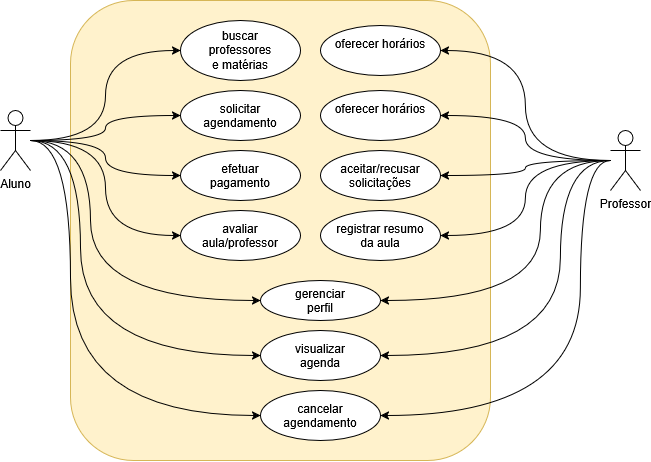

The diagram above was exported from draw.io. Its source (the exported page's mxGraphModel, read from the mxfile embedded in the PNG):
<mxGraphModel dx="968" dy="489" grid="1" gridSize="10" guides="1" tooltips="1" connect="1" arrows="1" fold="1" page="1" pageScale="1" pageWidth="850" pageHeight="1100" math="0" shadow="0">
  <root>
    <mxCell id="0" />
    <mxCell id="1" parent="0" />
    <mxCell id="wvUksrsK3cLU2M6gnYmh-6" parent="1" style="rounded=1;whiteSpace=wrap;html=1;fillColor=#fff2cc;strokeColor=#d6b656;" value="" vertex="1">
      <mxGeometry height="460" width="420" x="140" y="40" as="geometry" />
    </mxCell>
    <mxCell id="wvUksrsK3cLU2M6gnYmh-1" parent="1" style="ellipse;whiteSpace=wrap;html=1;shapeInside=1;rounded=1;" value="buscar professores&lt;br&gt;e matérias" vertex="1">
      <mxGeometry height="60" width="120" x="250" y="60" as="geometry" />
    </mxCell>
    <mxCell id="6WsJ_GajhXw17aFHTVeJ-14" edge="1" parent="1" source="wvUksrsK3cLU2M6gnYmh-2" style="edgeStyle=orthogonalEdgeStyle;rounded=1;orthogonalLoop=1;jettySize=auto;html=1;entryX=0;entryY=0.5;entryDx=0;entryDy=0;curved=1;" target="wvUksrsK3cLU2M6gnYmh-1">
      <mxGeometry relative="1" as="geometry" />
    </mxCell>
    <mxCell id="6WsJ_GajhXw17aFHTVeJ-17" edge="1" parent="1" source="wvUksrsK3cLU2M6gnYmh-2" style="edgeStyle=orthogonalEdgeStyle;rounded=1;orthogonalLoop=1;jettySize=auto;html=1;entryX=0;entryY=0.5;entryDx=0;entryDy=0;curved=1;" target="wvUksrsK3cLU2M6gnYmh-8">
      <mxGeometry relative="1" as="geometry" />
    </mxCell>
    <mxCell id="6WsJ_GajhXw17aFHTVeJ-18" edge="1" parent="1" source="wvUksrsK3cLU2M6gnYmh-2" style="edgeStyle=orthogonalEdgeStyle;rounded=1;orthogonalLoop=1;jettySize=auto;html=1;entryX=0;entryY=0.5;entryDx=0;entryDy=0;curved=1;" target="6WsJ_GajhXw17aFHTVeJ-2">
      <mxGeometry relative="1" as="geometry" />
    </mxCell>
    <mxCell id="6WsJ_GajhXw17aFHTVeJ-19" edge="1" parent="1" source="wvUksrsK3cLU2M6gnYmh-2" style="edgeStyle=orthogonalEdgeStyle;rounded=1;orthogonalLoop=1;jettySize=auto;html=1;entryX=0;entryY=0.5;entryDx=0;entryDy=0;curved=1;" target="6WsJ_GajhXw17aFHTVeJ-3">
      <mxGeometry relative="1" as="geometry" />
    </mxCell>
    <mxCell id="6WsJ_GajhXw17aFHTVeJ-21" edge="1" parent="1" source="wvUksrsK3cLU2M6gnYmh-2" style="edgeStyle=orthogonalEdgeStyle;shape=connector;curved=1;rounded=1;orthogonalLoop=1;jettySize=auto;html=1;entryX=0;entryY=0.5;entryDx=0;entryDy=0;strokeColor=default;align=center;verticalAlign=middle;fontFamily=Helvetica;fontSize=11;fontColor=default;labelBackgroundColor=default;endArrow=classic;" target="6WsJ_GajhXw17aFHTVeJ-4">
      <mxGeometry relative="1" as="geometry">
        <Array as="points">
          <mxPoint x="160" y="180" />
          <mxPoint x="160" y="340" />
        </Array>
      </mxGeometry>
    </mxCell>
    <mxCell id="6WsJ_GajhXw17aFHTVeJ-22" edge="1" parent="1" source="wvUksrsK3cLU2M6gnYmh-2" style="edgeStyle=orthogonalEdgeStyle;shape=connector;curved=1;rounded=1;orthogonalLoop=1;jettySize=auto;html=1;entryX=0;entryY=0.5;entryDx=0;entryDy=0;strokeColor=default;align=center;verticalAlign=middle;fontFamily=Helvetica;fontSize=11;fontColor=default;labelBackgroundColor=default;endArrow=classic;" target="6WsJ_GajhXw17aFHTVeJ-5">
      <mxGeometry relative="1" as="geometry">
        <Array as="points">
          <mxPoint x="150" y="180" />
          <mxPoint x="150" y="395" />
        </Array>
      </mxGeometry>
    </mxCell>
    <mxCell id="6WsJ_GajhXw17aFHTVeJ-23" edge="1" parent="1" source="wvUksrsK3cLU2M6gnYmh-2" style="edgeStyle=orthogonalEdgeStyle;shape=connector;curved=1;rounded=1;orthogonalLoop=1;jettySize=auto;html=1;entryX=0;entryY=0.5;entryDx=0;entryDy=0;strokeColor=default;align=center;verticalAlign=middle;fontFamily=Helvetica;fontSize=11;fontColor=default;labelBackgroundColor=default;endArrow=classic;" target="6WsJ_GajhXw17aFHTVeJ-6">
      <mxGeometry relative="1" as="geometry">
        <Array as="points">
          <mxPoint x="140" y="180" />
          <mxPoint x="140" y="455" />
        </Array>
      </mxGeometry>
    </mxCell>
    <mxCell id="wvUksrsK3cLU2M6gnYmh-2" parent="1" style="shape=umlActor;verticalLabelPosition=bottom;verticalAlign=top;html=1;outlineConnect=0;rounded=1;" value="Aluno" vertex="1">
      <mxGeometry height="60" width="30" x="70" y="150" as="geometry" />
    </mxCell>
    <mxCell id="6WsJ_GajhXw17aFHTVeJ-24" edge="1" parent="1" source="wvUksrsK3cLU2M6gnYmh-7" style="edgeStyle=orthogonalEdgeStyle;shape=connector;curved=1;rounded=1;orthogonalLoop=1;jettySize=auto;html=1;entryX=1;entryY=0.5;entryDx=0;entryDy=0;strokeColor=default;align=center;verticalAlign=middle;fontFamily=Helvetica;fontSize=11;fontColor=default;labelBackgroundColor=default;endArrow=classic;" target="6WsJ_GajhXw17aFHTVeJ-7">
      <mxGeometry relative="1" as="geometry" />
    </mxCell>
    <mxCell id="6WsJ_GajhXw17aFHTVeJ-25" edge="1" parent="1" source="wvUksrsK3cLU2M6gnYmh-7" style="edgeStyle=orthogonalEdgeStyle;shape=connector;curved=1;rounded=1;orthogonalLoop=1;jettySize=auto;html=1;entryX=1;entryY=0.5;entryDx=0;entryDy=0;strokeColor=default;align=center;verticalAlign=middle;fontFamily=Helvetica;fontSize=11;fontColor=default;labelBackgroundColor=default;endArrow=classic;" target="6WsJ_GajhXw17aFHTVeJ-11">
      <mxGeometry relative="1" as="geometry" />
    </mxCell>
    <mxCell id="6WsJ_GajhXw17aFHTVeJ-26" edge="1" parent="1" source="wvUksrsK3cLU2M6gnYmh-7" style="edgeStyle=orthogonalEdgeStyle;shape=connector;curved=1;rounded=1;orthogonalLoop=1;jettySize=auto;html=1;entryX=1;entryY=0.5;entryDx=0;entryDy=0;strokeColor=default;align=center;verticalAlign=middle;fontFamily=Helvetica;fontSize=11;fontColor=default;labelBackgroundColor=default;endArrow=classic;" target="6WsJ_GajhXw17aFHTVeJ-12">
      <mxGeometry relative="1" as="geometry" />
    </mxCell>
    <mxCell id="6WsJ_GajhXw17aFHTVeJ-27" edge="1" parent="1" source="wvUksrsK3cLU2M6gnYmh-7" style="edgeStyle=orthogonalEdgeStyle;shape=connector;curved=1;rounded=1;orthogonalLoop=1;jettySize=auto;html=1;entryX=1;entryY=0.5;entryDx=0;entryDy=0;strokeColor=default;align=center;verticalAlign=middle;fontFamily=Helvetica;fontSize=11;fontColor=default;labelBackgroundColor=default;endArrow=classic;" target="6WsJ_GajhXw17aFHTVeJ-13">
      <mxGeometry relative="1" as="geometry" />
    </mxCell>
    <mxCell id="6WsJ_GajhXw17aFHTVeJ-28" edge="1" parent="1" source="wvUksrsK3cLU2M6gnYmh-7" style="edgeStyle=orthogonalEdgeStyle;shape=connector;curved=1;rounded=1;orthogonalLoop=1;jettySize=auto;html=1;entryX=1;entryY=0.5;entryDx=0;entryDy=0;strokeColor=default;align=center;verticalAlign=middle;fontFamily=Helvetica;fontSize=11;fontColor=default;labelBackgroundColor=default;endArrow=classic;" target="6WsJ_GajhXw17aFHTVeJ-4">
      <mxGeometry relative="1" as="geometry">
        <Array as="points">
          <mxPoint x="610" y="200" />
          <mxPoint x="610" y="340" />
        </Array>
      </mxGeometry>
    </mxCell>
    <mxCell id="6WsJ_GajhXw17aFHTVeJ-29" edge="1" parent="1" source="wvUksrsK3cLU2M6gnYmh-7" style="edgeStyle=orthogonalEdgeStyle;shape=connector;curved=1;rounded=1;orthogonalLoop=1;jettySize=auto;html=1;entryX=1;entryY=0.5;entryDx=0;entryDy=0;strokeColor=default;align=center;verticalAlign=middle;fontFamily=Helvetica;fontSize=11;fontColor=default;labelBackgroundColor=default;endArrow=classic;" target="6WsJ_GajhXw17aFHTVeJ-5">
      <mxGeometry relative="1" as="geometry">
        <Array as="points">
          <mxPoint x="630" y="200" />
          <mxPoint x="630" y="395" />
        </Array>
      </mxGeometry>
    </mxCell>
    <mxCell id="6WsJ_GajhXw17aFHTVeJ-30" edge="1" parent="1" source="wvUksrsK3cLU2M6gnYmh-7" style="edgeStyle=orthogonalEdgeStyle;shape=connector;curved=1;rounded=1;orthogonalLoop=1;jettySize=auto;html=1;entryX=1;entryY=0.5;entryDx=0;entryDy=0;strokeColor=default;align=center;verticalAlign=middle;fontFamily=Helvetica;fontSize=11;fontColor=default;labelBackgroundColor=default;endArrow=classic;" target="6WsJ_GajhXw17aFHTVeJ-6">
      <mxGeometry relative="1" as="geometry">
        <Array as="points">
          <mxPoint x="650" y="200" />
          <mxPoint x="650" y="455" />
        </Array>
      </mxGeometry>
    </mxCell>
    <mxCell id="wvUksrsK3cLU2M6gnYmh-7" parent="1" style="shape=umlActor;verticalLabelPosition=bottom;verticalAlign=top;html=1;outlineConnect=0;rounded=1;" value="&lt;div&gt;Professor&lt;/div&gt;" vertex="1">
      <mxGeometry height="60" width="30" x="680" y="170" as="geometry" />
    </mxCell>
    <mxCell id="wvUksrsK3cLU2M6gnYmh-8" parent="1" style="ellipse;whiteSpace=wrap;html=1;shapeInside=1;rounded=1;" value="solicitar agendamento" vertex="1">
      <mxGeometry height="50" width="120" x="250" y="130" as="geometry" />
    </mxCell>
    <mxCell id="6WsJ_GajhXw17aFHTVeJ-2" parent="1" style="ellipse;whiteSpace=wrap;html=1;shapeInside=1;rounded=1;" value="efetuar&lt;br&gt;pagamento" vertex="1">
      <mxGeometry height="50" width="120" x="250" y="190" as="geometry" />
    </mxCell>
    <mxCell id="6WsJ_GajhXw17aFHTVeJ-3" parent="1" style="ellipse;whiteSpace=wrap;html=1;shapeInside=1;rounded=1;" value="avaliar&lt;br&gt;aula/professor" vertex="1">
      <mxGeometry height="50" width="120" x="250" y="250" as="geometry" />
    </mxCell>
    <mxCell id="6WsJ_GajhXw17aFHTVeJ-4" parent="1" style="ellipse;whiteSpace=wrap;html=1;shapeInside=1;rounded=1;" value="gerenciar perfil" vertex="1">
      <mxGeometry height="40" width="120" x="330" y="320" as="geometry" />
    </mxCell>
    <mxCell id="6WsJ_GajhXw17aFHTVeJ-5" parent="1" style="ellipse;whiteSpace=wrap;html=1;shapeInside=1;rounded=1;" value="visualizar agenda" vertex="1">
      <mxGeometry height="50" width="120" x="330" y="370" as="geometry" />
    </mxCell>
    <mxCell id="6WsJ_GajhXw17aFHTVeJ-6" parent="1" style="ellipse;whiteSpace=wrap;html=1;shapeInside=1;rounded=1;" value="cancelar agendamento" vertex="1">
      <mxGeometry height="50" width="120" x="330" y="430" as="geometry" />
    </mxCell>
    <mxCell id="6WsJ_GajhXw17aFHTVeJ-7" parent="1" style="ellipse;whiteSpace=wrap;html=1;shapeInside=1;rounded=1;" value="oferecer horários" vertex="1">
      <mxGeometry height="50" width="120" x="390" y="65" as="geometry" />
    </mxCell>
    <mxCell id="6WsJ_GajhXw17aFHTVeJ-11" parent="1" style="ellipse;whiteSpace=wrap;html=1;shapeInside=1;rounded=1;" value="oferecer horários" vertex="1">
      <mxGeometry height="50" width="120" x="390" y="130" as="geometry" />
    </mxCell>
    <mxCell id="6WsJ_GajhXw17aFHTVeJ-12" parent="1" style="ellipse;whiteSpace=wrap;html=1;shapeInside=1;rounded=1;" value="aceitar/recusar solicitações" vertex="1">
      <mxGeometry height="50" width="120" x="390" y="190" as="geometry" />
    </mxCell>
    <mxCell id="6WsJ_GajhXw17aFHTVeJ-13" parent="1" style="ellipse;whiteSpace=wrap;html=1;shapeInside=1;rounded=1;" value="registrar resumo da aula" vertex="1">
      <mxGeometry height="50" width="120" x="390" y="250" as="geometry" />
    </mxCell>
  </root>
</mxGraphModel>